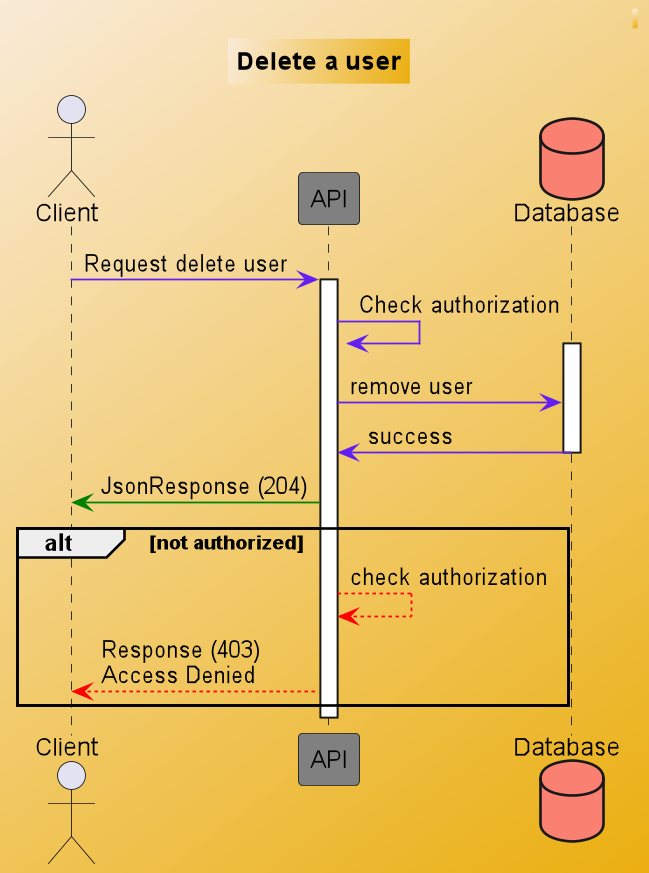

The diagram above was rendered by PlantUML. Its source (embedded in the PNG):
@startuml
skinparam backgroundcolor AntiqueWhite/#EBAF10
scale 650 width

skinparam class {
    ArrowColor #631FF2
    BorderColor #DB2790
}

header ""

TITLE "Delete a user"
actor Client as c
participant API as a #gray
database Database as d #salmon

c -> a: Request delete user
activate a
a -> a: Check authorization
activate d
a -> d: remove user
d -> a: success
deactivate d
a-[#green]>c: JsonResponse (204)
alt not authorized

a --[#red]> a: check authorization
a -[#red]-> c: Response (403)\nAccess Denied
end
deactivate a


@enduml